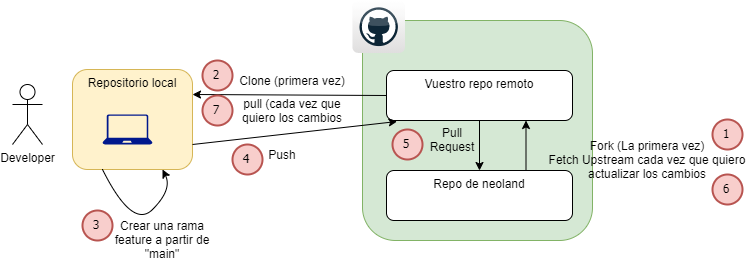

The diagram above was exported from draw.io. Its source (the exported page's mxGraphModel, read from the mxfile embedded in the PNG):
<mxGraphModel dx="782" dy="449" grid="1" gridSize="10" guides="1" tooltips="1" connect="1" arrows="1" fold="1" page="1" pageScale="1" pageWidth="827" pageHeight="1169" math="0" shadow="0">
  <root>
    <mxCell id="0" />
    <mxCell id="1" parent="0" />
    <mxCell id="97Lr05rOBNvO_Wpiwrks-1" value="Repositorio local" style="rounded=1;whiteSpace=wrap;html=1;verticalAlign=top;fillColor=#fff2cc;strokeColor=#d6b656;" vertex="1" parent="1">
      <mxGeometry x="100" y="130" width="120" height="100" as="geometry" />
    </mxCell>
    <mxCell id="97Lr05rOBNvO_Wpiwrks-2" value="Developer" style="shape=umlActor;verticalLabelPosition=bottom;verticalAlign=top;html=1;outlineConnect=0;" vertex="1" parent="1">
      <mxGeometry x="40" y="145" width="30" height="60" as="geometry" />
    </mxCell>
    <mxCell id="97Lr05rOBNvO_Wpiwrks-5" value="" style="sketch=0;aspect=fixed;pointerEvents=1;shadow=0;dashed=0;html=1;strokeColor=none;labelPosition=center;verticalLabelPosition=bottom;verticalAlign=top;align=center;fillColor=#00188D;shape=mxgraph.azure.laptop" vertex="1" parent="1">
      <mxGeometry x="130" y="175" width="50" height="30" as="geometry" />
    </mxCell>
    <mxCell id="97Lr05rOBNvO_Wpiwrks-6" value="" style="rounded=1;whiteSpace=wrap;html=1;verticalAlign=top;fillColor=#d5e8d4;strokeColor=#82b366;" vertex="1" parent="1">
      <mxGeometry x="390" y="81" width="230" height="220" as="geometry" />
    </mxCell>
    <mxCell id="97Lr05rOBNvO_Wpiwrks-7" value="" style="dashed=0;outlineConnect=0;html=1;align=center;labelPosition=center;verticalLabelPosition=bottom;verticalAlign=top;shape=mxgraph.webicons.github;gradientColor=#DFDEDE" vertex="1" parent="1">
      <mxGeometry x="380" y="61" width="52.4" height="52.4" as="geometry" />
    </mxCell>
    <mxCell id="97Lr05rOBNvO_Wpiwrks-8" value="Vuestro repo remoto" style="rounded=1;whiteSpace=wrap;html=1;verticalAlign=top;" vertex="1" parent="1">
      <mxGeometry x="414" y="131" width="186" height="50" as="geometry" />
    </mxCell>
    <mxCell id="97Lr05rOBNvO_Wpiwrks-9" value="Repo de neoland" style="rounded=1;whiteSpace=wrap;html=1;verticalAlign=top;" vertex="1" parent="1">
      <mxGeometry x="414" y="231" width="186" height="50" as="geometry" />
    </mxCell>
    <mxCell id="97Lr05rOBNvO_Wpiwrks-10" value="" style="endArrow=classic;html=1;exitX=0.5;exitY=1;exitDx=0;exitDy=0;entryX=0.5;entryY=0;entryDx=0;entryDy=0;" edge="1" parent="1" source="97Lr05rOBNvO_Wpiwrks-8" target="97Lr05rOBNvO_Wpiwrks-9">
      <mxGeometry width="50" height="50" relative="1" as="geometry">
        <mxPoint x="380" y="261" as="sourcePoint" />
        <mxPoint x="430" y="211" as="targetPoint" />
      </mxGeometry>
    </mxCell>
    <mxCell id="97Lr05rOBNvO_Wpiwrks-11" value="" style="endArrow=classic;html=1;exitX=0;exitY=0.5;exitDx=0;exitDy=0;entryX=1;entryY=0.25;entryDx=0;entryDy=0;" edge="1" parent="1" source="97Lr05rOBNvO_Wpiwrks-8" target="97Lr05rOBNvO_Wpiwrks-1">
      <mxGeometry width="50" height="50" relative="1" as="geometry">
        <mxPoint x="380" y="270" as="sourcePoint" />
        <mxPoint x="430" y="220" as="targetPoint" />
      </mxGeometry>
    </mxCell>
    <mxCell id="97Lr05rOBNvO_Wpiwrks-12" value="Clone (primera vez)" style="text;html=1;strokeColor=none;fillColor=none;align=center;verticalAlign=middle;whiteSpace=wrap;rounded=0;" vertex="1" parent="1">
      <mxGeometry x="260" y="131" width="120" height="20" as="geometry" />
    </mxCell>
    <mxCell id="97Lr05rOBNvO_Wpiwrks-13" value="pull (cada vez que quiero los cambios" style="text;html=1;strokeColor=none;fillColor=none;align=center;verticalAlign=middle;whiteSpace=wrap;rounded=0;" vertex="1" parent="1">
      <mxGeometry x="260" y="161" width="120" height="20" as="geometry" />
    </mxCell>
    <mxCell id="97Lr05rOBNvO_Wpiwrks-14" value="Pull Request" style="text;html=1;strokeColor=none;fillColor=none;align=center;verticalAlign=middle;whiteSpace=wrap;rounded=0;" vertex="1" parent="1">
      <mxGeometry x="460" y="190" width="40" height="20" as="geometry" />
    </mxCell>
    <mxCell id="97Lr05rOBNvO_Wpiwrks-16" value="" style="endArrow=classic;html=1;exitX=0.75;exitY=0;exitDx=0;exitDy=0;entryX=0.75;entryY=1;entryDx=0;entryDy=0;" edge="1" parent="1" source="97Lr05rOBNvO_Wpiwrks-9" target="97Lr05rOBNvO_Wpiwrks-8">
      <mxGeometry width="50" height="50" relative="1" as="geometry">
        <mxPoint x="570" y="225" as="sourcePoint" />
        <mxPoint x="554" y="175" as="targetPoint" />
      </mxGeometry>
    </mxCell>
    <mxCell id="97Lr05rOBNvO_Wpiwrks-18" value="Fork (La primera vez)&lt;br&gt;Fetch Upstream cada vez que quiero actualizar los cambios" style="text;html=1;strokeColor=none;fillColor=none;align=center;verticalAlign=middle;whiteSpace=wrap;rounded=0;" vertex="1" parent="1">
      <mxGeometry x="570" y="190" width="210" height="60" as="geometry" />
    </mxCell>
    <mxCell id="97Lr05rOBNvO_Wpiwrks-19" value="" style="endArrow=classic;html=1;exitX=1;exitY=0.75;exitDx=0;exitDy=0;entryX=0.057;entryY=1.02;entryDx=0;entryDy=0;entryPerimeter=0;" edge="1" parent="1" source="97Lr05rOBNvO_Wpiwrks-1" target="97Lr05rOBNvO_Wpiwrks-8">
      <mxGeometry width="50" height="50" relative="1" as="geometry">
        <mxPoint x="310" y="200" as="sourcePoint" />
        <mxPoint x="360" y="150" as="targetPoint" />
      </mxGeometry>
    </mxCell>
    <mxCell id="97Lr05rOBNvO_Wpiwrks-20" value="Push" style="text;html=1;strokeColor=none;fillColor=none;align=center;verticalAlign=middle;whiteSpace=wrap;rounded=0;" vertex="1" parent="1">
      <mxGeometry x="290" y="205" width="40" height="20" as="geometry" />
    </mxCell>
    <mxCell id="97Lr05rOBNvO_Wpiwrks-21" value="1" style="ellipse;whiteSpace=wrap;html=1;aspect=fixed;strokeWidth=2;fontFamily=Tahoma;spacingBottom=4;spacingRight=2;strokeColor=#b85450;verticalAlign=top;fillColor=#f8cecc;" vertex="1" parent="1">
      <mxGeometry x="740" y="180" width="30" height="30" as="geometry" />
    </mxCell>
    <mxCell id="97Lr05rOBNvO_Wpiwrks-23" value="2" style="ellipse;whiteSpace=wrap;html=1;aspect=fixed;strokeWidth=2;fontFamily=Tahoma;spacingBottom=4;spacingRight=2;strokeColor=#b85450;verticalAlign=top;fillColor=#f8cecc;" vertex="1" parent="1">
      <mxGeometry x="230" y="121" width="30" height="30" as="geometry" />
    </mxCell>
    <mxCell id="97Lr05rOBNvO_Wpiwrks-24" value="4" style="ellipse;whiteSpace=wrap;html=1;aspect=fixed;strokeWidth=2;fontFamily=Tahoma;spacingBottom=4;spacingRight=2;strokeColor=#b85450;verticalAlign=top;fillColor=#f8cecc;" vertex="1" parent="1">
      <mxGeometry x="260" y="205" width="30" height="30" as="geometry" />
    </mxCell>
    <mxCell id="97Lr05rOBNvO_Wpiwrks-25" value="5" style="ellipse;whiteSpace=wrap;html=1;aspect=fixed;strokeWidth=2;fontFamily=Tahoma;spacingBottom=4;spacingRight=2;strokeColor=#b85450;verticalAlign=top;fillColor=#f8cecc;" vertex="1" parent="1">
      <mxGeometry x="420" y="190" width="30" height="30" as="geometry" />
    </mxCell>
    <mxCell id="97Lr05rOBNvO_Wpiwrks-26" value="6" style="ellipse;whiteSpace=wrap;html=1;aspect=fixed;strokeWidth=2;fontFamily=Tahoma;spacingBottom=4;spacingRight=2;strokeColor=#b85450;verticalAlign=top;fillColor=#f8cecc;" vertex="1" parent="1">
      <mxGeometry x="740" y="235" width="30" height="30" as="geometry" />
    </mxCell>
    <mxCell id="97Lr05rOBNvO_Wpiwrks-27" value="7" style="ellipse;whiteSpace=wrap;html=1;aspect=fixed;strokeWidth=2;fontFamily=Tahoma;spacingBottom=4;spacingRight=2;strokeColor=#b85450;verticalAlign=top;fillColor=#f8cecc;" vertex="1" parent="1">
      <mxGeometry x="230" y="156" width="30" height="30" as="geometry" />
    </mxCell>
    <mxCell id="97Lr05rOBNvO_Wpiwrks-28" value="" style="curved=1;endArrow=classic;html=1;exitX=0.25;exitY=1;exitDx=0;exitDy=0;entryX=0.75;entryY=1;entryDx=0;entryDy=0;" edge="1" parent="1" source="97Lr05rOBNvO_Wpiwrks-1" target="97Lr05rOBNvO_Wpiwrks-1">
      <mxGeometry width="50" height="50" relative="1" as="geometry">
        <mxPoint x="370" y="310" as="sourcePoint" />
        <mxPoint x="420" y="260" as="targetPoint" />
        <Array as="points">
          <mxPoint x="160" y="290" />
          <mxPoint x="200" y="250" />
        </Array>
      </mxGeometry>
    </mxCell>
    <mxCell id="97Lr05rOBNvO_Wpiwrks-29" value="3" style="ellipse;whiteSpace=wrap;html=1;aspect=fixed;strokeWidth=2;fontFamily=Tahoma;spacingBottom=4;spacingRight=2;strokeColor=#b85450;verticalAlign=top;fillColor=#f8cecc;" vertex="1" parent="1">
      <mxGeometry x="110" y="271" width="30" height="30" as="geometry" />
    </mxCell>
    <mxCell id="97Lr05rOBNvO_Wpiwrks-30" value="Crear una rama feature a partir de &quot;main&quot;" style="text;html=1;strokeColor=none;fillColor=none;align=center;verticalAlign=middle;whiteSpace=wrap;rounded=0;" vertex="1" parent="1">
      <mxGeometry x="140" y="290" width="100" height="20" as="geometry" />
    </mxCell>
  </root>
</mxGraphModel>